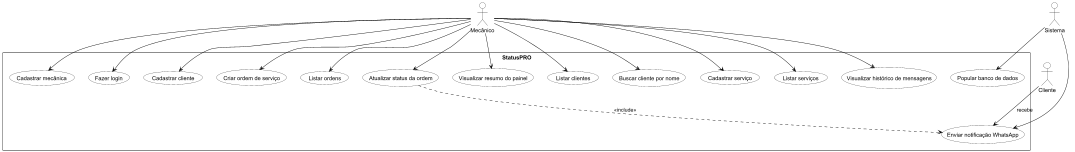

The diagram above was rendered by PlantUML. Its source (embedded in the PNG):
@startuml

skinparam backgroundColor #FFFFFF
skinparam actor {
  BackgroundColor #FFFFFF
  BorderColor #000000
  FontColor #000000
}
skinparam usecase {
  BackgroundColor #FFFFFF
  BorderColor #000000
  FontColor #000000
}
skinparam ArrowColor #000000

actor "Mecânico" as mecanico
actor "Cliente" as cliente
actor "Sistema" as sistema

rectangle "StatusPRO" {

  usecase "Cadastrar mecânica" as UC01
  usecase "Fazer login" as UC02
  usecase "Cadastrar cliente" as UC03
  usecase "Criar ordem de serviço" as UC04
  usecase "Listar ordens" as UC05
  usecase "Atualizar status da ordem" as UC06
  usecase "Visualizar resumo do painel" as UC07
  usecase "Listar clientes" as UC08
  usecase "Buscar cliente por nome" as UC09
  usecase "Cadastrar serviço" as UC10
  usecase "Listar serviços" as UC11
  usecase "Visualizar histórico de mensagens" as UC12
  usecase "Enviar notificação WhatsApp" as UC13
  usecase "Popular banco de dados" as UC14

}

mecanico --> UC01
mecanico --> UC02
mecanico --> UC03
mecanico --> UC04
mecanico --> UC05
mecanico --> UC06
mecanico --> UC07
mecanico --> UC08
mecanico --> UC09
mecanico --> UC10
mecanico --> UC11
mecanico --> UC12

sistema --> UC13
sistema --> UC14

UC06 ..> UC13 : <<include>>

cliente --> UC13 : recebe

@enduml